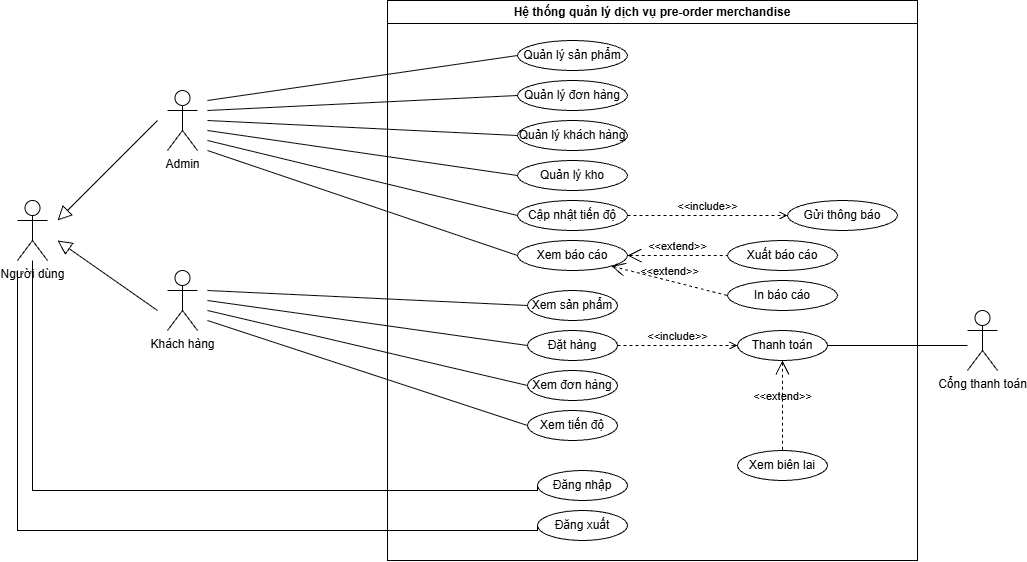

The diagram above was exported from draw.io. Its source (the exported page's mxGraphModel, read from the mxfile embedded in the PNG):
<mxGraphModel dx="1058" dy="497" grid="1" gridSize="10" guides="1" tooltips="1" connect="1" arrows="1" fold="1" page="1" pageScale="1" pageWidth="1100" pageHeight="850" math="0" shadow="0">
  <root>
    <mxCell id="0" />
    <mxCell id="1" parent="0" />
    <mxCell id="BkH__E1Jw-982JJBbyBJ-1" parent="1" style="swimlane;whiteSpace=wrap;html=1;" value="Hệ thống quản lý dịch vụ pre-order merchandise" vertex="1">
      <mxGeometry height="560" width="530" x="440" y="30" as="geometry" />
    </mxCell>
    <mxCell id="dC8AyvKgnFWL4bldirXO-1" parent="BkH__E1Jw-982JJBbyBJ-1" style="ellipse;whiteSpace=wrap;html=1;" value="Đăng nhập" vertex="1">
      <mxGeometry height="30" width="90" x="150" y="470" as="geometry" />
    </mxCell>
    <mxCell id="dC8AyvKgnFWL4bldirXO-2" parent="BkH__E1Jw-982JJBbyBJ-1" style="ellipse;whiteSpace=wrap;html=1;" value="Đăng xuất" vertex="1">
      <mxGeometry height="30" width="90" x="150" y="510" as="geometry" />
    </mxCell>
    <mxCell id="dC8AyvKgnFWL4bldirXO-13" edge="1" parent="BkH__E1Jw-982JJBbyBJ-1" style="edgeStyle=orthogonalEdgeStyle;html=1;endArrow=none;verticalAlign=bottom;rounded=0;entryX=0;entryY=0.5;entryDx=0;entryDy=0;exitX=0;exitY=1;exitDx=0;exitDy=0;exitPerimeter=0;" target="dC8AyvKgnFWL4bldirXO-2" value="">
      <mxGeometry relative="1" width="160" as="geometry">
        <Array as="points">
          <mxPoint x="-369.94" y="530.06" />
          <mxPoint x="150.06" y="530.06" />
        </Array>
        <mxPoint x="-370" y="270" as="sourcePoint" />
        <mxPoint x="485" y="490" as="targetPoint" />
      </mxGeometry>
    </mxCell>
    <mxCell id="dC8AyvKgnFWL4bldirXO-15" parent="BkH__E1Jw-982JJBbyBJ-1" style="ellipse;whiteSpace=wrap;html=1;" value="Xem đơn hàng" vertex="1">
      <mxGeometry height="30" width="90" x="140" y="370" as="geometry" />
    </mxCell>
    <mxCell id="dC8AyvKgnFWL4bldirXO-16" parent="BkH__E1Jw-982JJBbyBJ-1" style="ellipse;whiteSpace=wrap;html=1;" value="Đặt hàng" vertex="1">
      <mxGeometry height="30" width="90" x="140" y="330" as="geometry" />
    </mxCell>
    <mxCell id="dC8AyvKgnFWL4bldirXO-18" parent="BkH__E1Jw-982JJBbyBJ-1" style="ellipse;whiteSpace=wrap;html=1;" value="Xem sản phẩm" vertex="1">
      <mxGeometry height="30" width="90" x="140" y="290" as="geometry" />
    </mxCell>
    <mxCell id="dC8AyvKgnFWL4bldirXO-17" parent="BkH__E1Jw-982JJBbyBJ-1" style="ellipse;whiteSpace=wrap;html=1;" value="Xem tiến độ" vertex="1">
      <mxGeometry height="30" width="90" x="140" y="410" as="geometry" />
    </mxCell>
    <mxCell id="dC8AyvKgnFWL4bldirXO-24" parent="BkH__E1Jw-982JJBbyBJ-1" style="ellipse;whiteSpace=wrap;html=1;" value="Quản lý sản phẩm" vertex="1">
      <mxGeometry height="30" width="110" x="130" y="40" as="geometry" />
    </mxCell>
    <mxCell id="dC8AyvKgnFWL4bldirXO-28" parent="BkH__E1Jw-982JJBbyBJ-1" style="ellipse;whiteSpace=wrap;html=1;" value="Cập nhật tiến độ" vertex="1">
      <mxGeometry height="30" width="110" x="130" y="200" as="geometry" />
    </mxCell>
    <mxCell id="dC8AyvKgnFWL4bldirXO-25" parent="BkH__E1Jw-982JJBbyBJ-1" style="ellipse;whiteSpace=wrap;html=1;" value="Quản lý đơn hàng" vertex="1">
      <mxGeometry height="30" width="110" x="130" y="80" as="geometry" />
    </mxCell>
    <mxCell id="dC8AyvKgnFWL4bldirXO-26" parent="BkH__E1Jw-982JJBbyBJ-1" style="ellipse;whiteSpace=wrap;html=1;" value="Quản lý khách hàng" vertex="1">
      <mxGeometry height="30" width="110" x="130" y="120" as="geometry" />
    </mxCell>
    <mxCell id="dC8AyvKgnFWL4bldirXO-27" parent="BkH__E1Jw-982JJBbyBJ-1" style="ellipse;whiteSpace=wrap;html=1;" value="Quản lý kho" vertex="1">
      <mxGeometry height="30" width="110" x="130" y="160" as="geometry" />
    </mxCell>
    <mxCell id="dC8AyvKgnFWL4bldirXO-29" parent="BkH__E1Jw-982JJBbyBJ-1" style="ellipse;whiteSpace=wrap;html=1;" value="Xem báo cáo" vertex="1">
      <mxGeometry height="30" width="110" x="130" y="240" as="geometry" />
    </mxCell>
    <mxCell id="dC8AyvKgnFWL4bldirXO-36" parent="BkH__E1Jw-982JJBbyBJ-1" style="ellipse;whiteSpace=wrap;html=1;" value="Gửi thông báo" vertex="1">
      <mxGeometry height="30" width="110" x="400" y="200" as="geometry" />
    </mxCell>
    <mxCell id="dC8AyvKgnFWL4bldirXO-37" edge="1" parent="BkH__E1Jw-982JJBbyBJ-1" source="dC8AyvKgnFWL4bldirXO-28" style="edgeStyle=none;html=1;endArrow=open;verticalAlign=bottom;dashed=1;labelBackgroundColor=none;rounded=0;entryX=0;entryY=0.5;entryDx=0;entryDy=0;exitX=1;exitY=0.5;exitDx=0;exitDy=0;" target="dC8AyvKgnFWL4bldirXO-36" value="&amp;lt;&amp;lt;include&amp;gt;&amp;gt;">
      <mxGeometry relative="1" width="160" as="geometry">
        <mxPoint x="80" y="230" as="sourcePoint" />
        <mxPoint x="240" y="230" as="targetPoint" />
      </mxGeometry>
    </mxCell>
    <mxCell id="dC8AyvKgnFWL4bldirXO-39" parent="BkH__E1Jw-982JJBbyBJ-1" style="ellipse;whiteSpace=wrap;html=1;" value="Thanh toán" vertex="1">
      <mxGeometry height="30" width="90" x="350" y="330" as="geometry" />
    </mxCell>
    <mxCell id="dC8AyvKgnFWL4bldirXO-38" edge="1" parent="BkH__E1Jw-982JJBbyBJ-1" source="dC8AyvKgnFWL4bldirXO-16" style="edgeStyle=none;html=1;endArrow=open;verticalAlign=bottom;dashed=1;labelBackgroundColor=none;rounded=0;exitX=1;exitY=0.5;exitDx=0;exitDy=0;entryX=0;entryY=0.5;entryDx=0;entryDy=0;" target="dC8AyvKgnFWL4bldirXO-39" value="&amp;lt;&amp;lt;include&amp;gt;&amp;gt;">
      <mxGeometry relative="1" width="160" as="geometry">
        <mxPoint x="100" y="320" as="sourcePoint" />
        <mxPoint x="260" y="320" as="targetPoint" />
      </mxGeometry>
    </mxCell>
    <mxCell id="dC8AyvKgnFWL4bldirXO-41" parent="BkH__E1Jw-982JJBbyBJ-1" style="ellipse;whiteSpace=wrap;html=1;" value="Xuất báo cáo" vertex="1">
      <mxGeometry height="30" width="110" x="340" y="240" as="geometry" />
    </mxCell>
    <mxCell id="dC8AyvKgnFWL4bldirXO-40" edge="1" parent="BkH__E1Jw-982JJBbyBJ-1" source="dC8AyvKgnFWL4bldirXO-29" style="edgeStyle=none;html=1;startArrow=open;endArrow=none;startSize=12;verticalAlign=bottom;dashed=1;labelBackgroundColor=none;rounded=0;exitX=1;exitY=0.5;exitDx=0;exitDy=0;entryX=0;entryY=0.5;entryDx=0;entryDy=0;" target="dC8AyvKgnFWL4bldirXO-41" value="&amp;lt;&amp;lt;extend&amp;gt;&amp;gt;">
      <mxGeometry relative="1" width="160" as="geometry">
        <mxPoint x="100" y="320" as="sourcePoint" />
        <mxPoint x="330" y="250.5" as="targetPoint" />
      </mxGeometry>
    </mxCell>
    <mxCell id="dC8AyvKgnFWL4bldirXO-42" parent="BkH__E1Jw-982JJBbyBJ-1" style="ellipse;whiteSpace=wrap;html=1;" value="In báo cáo" vertex="1">
      <mxGeometry height="30" width="110" x="340" y="280" as="geometry" />
    </mxCell>
    <mxCell id="dC8AyvKgnFWL4bldirXO-43" edge="1" parent="BkH__E1Jw-982JJBbyBJ-1" source="dC8AyvKgnFWL4bldirXO-29" style="edgeStyle=none;html=1;startArrow=open;endArrow=none;startSize=12;verticalAlign=bottom;dashed=1;labelBackgroundColor=none;rounded=0;exitX=1;exitY=1;exitDx=0;exitDy=0;entryX=0;entryY=0.5;entryDx=0;entryDy=0;" target="dC8AyvKgnFWL4bldirXO-42" value="&amp;lt;&amp;lt;extend&amp;gt;&amp;gt;">
      <mxGeometry relative="1" width="160" as="geometry">
        <mxPoint x="300" y="250" as="sourcePoint" />
        <mxPoint x="400" y="250" as="targetPoint" />
      </mxGeometry>
    </mxCell>
    <mxCell id="dC8AyvKgnFWL4bldirXO-46" parent="BkH__E1Jw-982JJBbyBJ-1" style="ellipse;whiteSpace=wrap;html=1;" value="Xem biên lai" vertex="1">
      <mxGeometry height="30" width="90" x="350" y="450" as="geometry" />
    </mxCell>
    <mxCell id="dC8AyvKgnFWL4bldirXO-47" edge="1" parent="BkH__E1Jw-982JJBbyBJ-1" source="dC8AyvKgnFWL4bldirXO-39" style="edgeStyle=none;html=1;startArrow=open;endArrow=none;startSize=12;verticalAlign=bottom;dashed=1;labelBackgroundColor=none;rounded=0;exitX=0.5;exitY=1;exitDx=0;exitDy=0;entryX=0.5;entryY=0;entryDx=0;entryDy=0;" target="dC8AyvKgnFWL4bldirXO-46" value="&amp;lt;&amp;lt;extend&amp;gt;&amp;gt;">
      <mxGeometry relative="1" width="160" as="geometry">
        <mxPoint x="280" y="280" as="sourcePoint" />
        <mxPoint x="396" y="309" as="targetPoint" />
      </mxGeometry>
    </mxCell>
    <mxCell id="o99-Zh6ShH0V0YFfrZdh-3" parent="1" style="shape=umlActor;verticalLabelPosition=bottom;verticalAlign=top;html=1;outlineConnect=0;" value="Admin" vertex="1">
      <mxGeometry height="60" width="30" x="220" y="120" as="geometry" />
    </mxCell>
    <mxCell id="o99-Zh6ShH0V0YFfrZdh-4" parent="1" style="shape=umlActor;verticalLabelPosition=bottom;verticalAlign=top;html=1;outlineConnect=0;" value="Khách hàng" vertex="1">
      <mxGeometry height="60" width="30" x="220" y="300" as="geometry" />
    </mxCell>
    <mxCell id="dC8AyvKgnFWL4bldirXO-8" parent="1" style="shape=umlActor;verticalLabelPosition=bottom;verticalAlign=top;html=1;outlineConnect=0;" value="Người dùng" vertex="1">
      <mxGeometry height="60" width="30" x="70" y="230" as="geometry" />
    </mxCell>
    <mxCell id="dC8AyvKgnFWL4bldirXO-10" edge="1" parent="1" style="edgeStyle=none;html=1;endArrow=block;endFill=0;endSize=12;verticalAlign=bottom;rounded=0;" value="">
      <mxGeometry relative="1" width="160" as="geometry">
        <mxPoint x="210" y="150" as="sourcePoint" />
        <mxPoint x="110" y="250" as="targetPoint" />
      </mxGeometry>
    </mxCell>
    <mxCell id="dC8AyvKgnFWL4bldirXO-11" edge="1" parent="1" style="edgeStyle=none;html=1;endArrow=block;endFill=0;endSize=12;verticalAlign=bottom;rounded=0;" value="">
      <mxGeometry relative="1" width="160" as="geometry">
        <mxPoint x="210" y="340" as="sourcePoint" />
        <mxPoint x="110" y="270" as="targetPoint" />
      </mxGeometry>
    </mxCell>
    <mxCell id="dC8AyvKgnFWL4bldirXO-12" edge="1" parent="1" source="dC8AyvKgnFWL4bldirXO-8" style="edgeStyle=orthogonalEdgeStyle;html=1;endArrow=none;verticalAlign=bottom;rounded=0;entryX=0;entryY=0.5;entryDx=0;entryDy=0;" target="dC8AyvKgnFWL4bldirXO-1" value="">
      <mxGeometry relative="1" width="160" as="geometry">
        <Array as="points">
          <mxPoint x="85" y="520.06" />
          <mxPoint x="590.06" y="520.06" />
        </Array>
        <mxPoint x="440" y="340" as="sourcePoint" />
        <mxPoint x="600" y="340" as="targetPoint" />
      </mxGeometry>
    </mxCell>
    <mxCell id="dC8AyvKgnFWL4bldirXO-19" edge="1" parent="1" style="edgeStyle=none;html=1;endArrow=none;verticalAlign=bottom;rounded=0;entryX=0;entryY=0.5;entryDx=0;entryDy=0;" target="dC8AyvKgnFWL4bldirXO-18" value="">
      <mxGeometry relative="1" width="160" as="geometry">
        <mxPoint x="260" y="320" as="sourcePoint" />
        <mxPoint x="660" y="280" as="targetPoint" />
      </mxGeometry>
    </mxCell>
    <mxCell id="dC8AyvKgnFWL4bldirXO-20" edge="1" parent="1" style="edgeStyle=none;html=1;endArrow=none;verticalAlign=bottom;rounded=0;entryX=0;entryY=0.5;entryDx=0;entryDy=0;" target="dC8AyvKgnFWL4bldirXO-16" value="">
      <mxGeometry relative="1" width="160" as="geometry">
        <mxPoint x="260" y="330" as="sourcePoint" />
        <mxPoint x="730" y="310" as="targetPoint" />
      </mxGeometry>
    </mxCell>
    <mxCell id="dC8AyvKgnFWL4bldirXO-21" edge="1" parent="1" source="dC8AyvKgnFWL4bldirXO-15" style="edgeStyle=none;html=1;endArrow=none;verticalAlign=bottom;rounded=0;exitX=0;exitY=0.5;exitDx=0;exitDy=0;" value="">
      <mxGeometry relative="1" width="160" as="geometry">
        <mxPoint x="580" y="384" as="sourcePoint" />
        <mxPoint x="260" y="340" as="targetPoint" />
      </mxGeometry>
    </mxCell>
    <mxCell id="dC8AyvKgnFWL4bldirXO-22" edge="1" parent="1" source="dC8AyvKgnFWL4bldirXO-17" style="edgeStyle=none;html=1;endArrow=none;verticalAlign=bottom;rounded=0;exitX=0;exitY=0.5;exitDx=0;exitDy=0;" value="">
      <mxGeometry relative="1" width="160" as="geometry">
        <mxPoint x="600" y="393" as="sourcePoint" />
        <mxPoint x="260" y="350" as="targetPoint" />
      </mxGeometry>
    </mxCell>
    <mxCell id="dC8AyvKgnFWL4bldirXO-30" edge="1" parent="1" style="edgeStyle=none;html=1;endArrow=none;verticalAlign=bottom;rounded=0;entryX=0;entryY=0.5;entryDx=0;entryDy=0;" target="dC8AyvKgnFWL4bldirXO-29" value="">
      <mxGeometry relative="1" width="160" as="geometry">
        <mxPoint x="260" y="180" as="sourcePoint" />
        <mxPoint x="650" y="310" as="targetPoint" />
      </mxGeometry>
    </mxCell>
    <mxCell id="dC8AyvKgnFWL4bldirXO-31" edge="1" parent="1" style="edgeStyle=none;html=1;endArrow=none;verticalAlign=bottom;rounded=0;entryX=0;entryY=0.5;entryDx=0;entryDy=0;" target="dC8AyvKgnFWL4bldirXO-28" value="">
      <mxGeometry relative="1" width="160" as="geometry">
        <mxPoint x="260" y="170" as="sourcePoint" />
        <mxPoint x="810" y="439" as="targetPoint" />
      </mxGeometry>
    </mxCell>
    <mxCell id="dC8AyvKgnFWL4bldirXO-32" edge="1" parent="1" style="edgeStyle=none;html=1;endArrow=none;verticalAlign=bottom;rounded=0;entryX=0;entryY=0.5;entryDx=0;entryDy=0;" target="dC8AyvKgnFWL4bldirXO-27" value="">
      <mxGeometry relative="1" width="160" as="geometry">
        <mxPoint x="260" y="160" as="sourcePoint" />
        <mxPoint x="1000" y="449" as="targetPoint" />
      </mxGeometry>
    </mxCell>
    <mxCell id="dC8AyvKgnFWL4bldirXO-33" edge="1" parent="1" style="edgeStyle=none;html=1;endArrow=none;verticalAlign=bottom;rounded=0;entryX=0;entryY=0.5;entryDx=0;entryDy=0;" target="dC8AyvKgnFWL4bldirXO-26" value="">
      <mxGeometry relative="1" width="160" as="geometry">
        <mxPoint x="260" y="150" as="sourcePoint" />
        <mxPoint x="850" y="349" as="targetPoint" />
      </mxGeometry>
    </mxCell>
    <mxCell id="dC8AyvKgnFWL4bldirXO-34" edge="1" parent="1" style="edgeStyle=none;html=1;endArrow=none;verticalAlign=bottom;rounded=0;entryX=0;entryY=0.5;entryDx=0;entryDy=0;" target="dC8AyvKgnFWL4bldirXO-25" value="">
      <mxGeometry relative="1" width="160" as="geometry">
        <mxPoint x="260" y="140" as="sourcePoint" />
        <mxPoint x="420" y="349" as="targetPoint" />
      </mxGeometry>
    </mxCell>
    <mxCell id="dC8AyvKgnFWL4bldirXO-35" edge="1" parent="1" style="edgeStyle=none;html=1;endArrow=none;verticalAlign=bottom;rounded=0;entryX=0;entryY=0.5;entryDx=0;entryDy=0;" target="dC8AyvKgnFWL4bldirXO-24" value="">
      <mxGeometry relative="1" width="160" as="geometry">
        <mxPoint x="260" y="130" as="sourcePoint" />
        <mxPoint x="590" y="269" as="targetPoint" />
      </mxGeometry>
    </mxCell>
    <mxCell id="dC8AyvKgnFWL4bldirXO-44" parent="1" style="shape=umlActor;html=1;verticalLabelPosition=bottom;verticalAlign=top;align=center;" value="Cổng thanh toán" vertex="1">
      <mxGeometry height="60" width="30" x="1020" y="340" as="geometry" />
    </mxCell>
    <mxCell id="dC8AyvKgnFWL4bldirXO-45" edge="1" parent="1" style="edgeStyle=none;html=1;endArrow=none;verticalAlign=bottom;rounded=0;entryX=1;entryY=0.5;entryDx=0;entryDy=0;" target="dC8AyvKgnFWL4bldirXO-39" value="">
      <mxGeometry relative="1" width="160" as="geometry">
        <mxPoint x="1020" y="375" as="sourcePoint" />
        <mxPoint x="580" y="440" as="targetPoint" />
      </mxGeometry>
    </mxCell>
  </root>
</mxGraphModel>